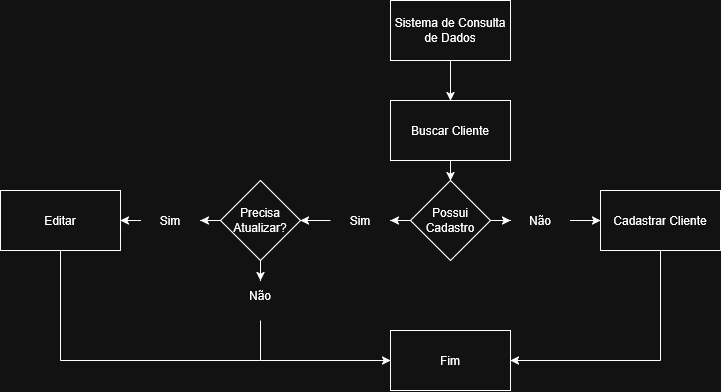

The diagram above was exported from draw.io. Its source (the exported page's mxGraphModel, read from the mxfile embedded in the PNG):
<mxGraphModel dx="975" dy="549" grid="1" gridSize="10" guides="1" tooltips="1" connect="1" arrows="1" fold="1" page="1" pageScale="1" pageWidth="827" pageHeight="1169" math="0" shadow="0">
  <root>
    <mxCell id="0" />
    <mxCell id="1" parent="0" />
    <mxCell id="WIGIxtNYTMBBarK3hO6i-1" parent="1" style="rounded=0;whiteSpace=wrap;html=1;" value="&lt;div&gt;Sistema de Consulta&lt;/div&gt;&lt;div&gt;de Dados&lt;/div&gt;" vertex="1">
      <mxGeometry height="60" width="120" x="410" y="120" as="geometry" />
    </mxCell>
    <mxCell id="WIGIxtNYTMBBarK3hO6i-7" edge="1" parent="1" source="WIGIxtNYTMBBarK3hO6i-3" style="edgeStyle=orthogonalEdgeStyle;rounded=0;orthogonalLoop=1;jettySize=auto;html=1;" target="WIGIxtNYTMBBarK3hO6i-5" value="">
      <mxGeometry relative="1" as="geometry" />
    </mxCell>
    <mxCell id="WIGIxtNYTMBBarK3hO6i-8" edge="1" parent="1" source="WIGIxtNYTMBBarK3hO6i-3" style="edgeStyle=orthogonalEdgeStyle;rounded=0;orthogonalLoop=1;jettySize=auto;html=1;" target="WIGIxtNYTMBBarK3hO6i-4" value="">
      <mxGeometry relative="1" as="geometry" />
    </mxCell>
    <mxCell id="WIGIxtNYTMBBarK3hO6i-3" parent="1" style="rhombus;whiteSpace=wrap;html=1;" value="&lt;div&gt;Possui Cadastro&lt;/div&gt;" vertex="1">
      <mxGeometry height="80" width="80" x="430" y="300" as="geometry" />
    </mxCell>
    <mxCell id="WIGIxtNYTMBBarK3hO6i-16" edge="1" parent="1" source="WIGIxtNYTMBBarK3hO6i-4" style="edgeStyle=orthogonalEdgeStyle;rounded=0;orthogonalLoop=1;jettySize=auto;html=1;" target="WIGIxtNYTMBBarK3hO6i-15" value="">
      <mxGeometry relative="1" as="geometry" />
    </mxCell>
    <mxCell id="WIGIxtNYTMBBarK3hO6i-4" parent="1" style="text;html=1;whiteSpace=wrap;strokeColor=none;fillColor=none;align=center;verticalAlign=middle;rounded=0;" value="&lt;div&gt;Sim&lt;/div&gt;" vertex="1">
      <mxGeometry height="30" width="60" x="350" y="325" as="geometry" />
    </mxCell>
    <mxCell id="WIGIxtNYTMBBarK3hO6i-11" edge="1" parent="1" source="WIGIxtNYTMBBarK3hO6i-5" style="edgeStyle=orthogonalEdgeStyle;rounded=0;orthogonalLoop=1;jettySize=auto;html=1;" target="WIGIxtNYTMBBarK3hO6i-10" value="">
      <mxGeometry relative="1" as="geometry" />
    </mxCell>
    <mxCell id="WIGIxtNYTMBBarK3hO6i-5" parent="1" style="text;html=1;whiteSpace=wrap;strokeColor=none;fillColor=none;align=center;verticalAlign=middle;rounded=0;" value="&lt;div&gt;Não&lt;/div&gt;" vertex="1">
      <mxGeometry height="30" width="60" x="530" y="325" as="geometry" />
    </mxCell>
    <mxCell id="WIGIxtNYTMBBarK3hO6i-6" edge="1" parent="1" source="WIGIxtNYTMBBarK3hO6i-1" style="endArrow=classic;html=1;rounded=0;exitX=0.5;exitY=1;exitDx=0;exitDy=0;" value="">
      <mxGeometry height="50" relative="1" width="50" as="geometry">
        <mxPoint x="510" y="270" as="sourcePoint" />
        <mxPoint x="470" y="220" as="targetPoint" />
      </mxGeometry>
    </mxCell>
    <mxCell id="WIGIxtNYTMBBarK3hO6i-10" parent="1" style="rounded=0;whiteSpace=wrap;html=1;" value="&lt;div&gt;Cadastrar Cliente&lt;/div&gt;" vertex="1">
      <mxGeometry height="60" width="120" x="620" y="310" as="geometry" />
    </mxCell>
    <mxCell id="WIGIxtNYTMBBarK3hO6i-14" edge="1" parent="1" source="WIGIxtNYTMBBarK3hO6i-13" style="edgeStyle=orthogonalEdgeStyle;rounded=0;orthogonalLoop=1;jettySize=auto;html=1;" target="WIGIxtNYTMBBarK3hO6i-3" value="">
      <mxGeometry relative="1" as="geometry" />
    </mxCell>
    <mxCell id="WIGIxtNYTMBBarK3hO6i-13" parent="1" style="rounded=0;whiteSpace=wrap;html=1;" value="&lt;div&gt;Buscar Cliente&lt;/div&gt;" vertex="1">
      <mxGeometry height="60" width="120" x="410" y="220" as="geometry" />
    </mxCell>
    <mxCell id="WIGIxtNYTMBBarK3hO6i-21" edge="1" parent="1" source="WIGIxtNYTMBBarK3hO6i-15" style="edgeStyle=orthogonalEdgeStyle;rounded=0;orthogonalLoop=1;jettySize=auto;html=1;" target="WIGIxtNYTMBBarK3hO6i-19" value="">
      <mxGeometry relative="1" as="geometry" />
    </mxCell>
    <mxCell id="WIGIxtNYTMBBarK3hO6i-22" edge="1" parent="1" source="WIGIxtNYTMBBarK3hO6i-15" style="edgeStyle=orthogonalEdgeStyle;rounded=0;orthogonalLoop=1;jettySize=auto;html=1;" target="WIGIxtNYTMBBarK3hO6i-20" value="">
      <mxGeometry relative="1" as="geometry" />
    </mxCell>
    <mxCell id="WIGIxtNYTMBBarK3hO6i-15" parent="1" style="rhombus;whiteSpace=wrap;html=1;" value="&lt;div&gt;Precisa Atualizar?&lt;/div&gt;" vertex="1">
      <mxGeometry height="80" width="80" x="240" y="300" as="geometry" />
    </mxCell>
    <mxCell id="WIGIxtNYTMBBarK3hO6i-18" edge="1" parent="1" source="WIGIxtNYTMBBarK3hO6i-10" style="endArrow=none;html=1;rounded=0;exitX=0.5;exitY=1;exitDx=0;exitDy=0;" value="">
      <mxGeometry height="50" relative="1" width="50" as="geometry">
        <mxPoint x="680" y="450" as="sourcePoint" />
        <mxPoint x="680" y="480" as="targetPoint" />
      </mxGeometry>
    </mxCell>
    <mxCell id="WIGIxtNYTMBBarK3hO6i-30" edge="1" parent="1" source="WIGIxtNYTMBBarK3hO6i-19" style="edgeStyle=orthogonalEdgeStyle;rounded=0;orthogonalLoop=1;jettySize=auto;html=1;" target="WIGIxtNYTMBBarK3hO6i-26" value="">
      <mxGeometry relative="1" as="geometry" />
    </mxCell>
    <mxCell id="WIGIxtNYTMBBarK3hO6i-19" parent="1" style="text;html=1;whiteSpace=wrap;strokeColor=none;fillColor=none;align=center;verticalAlign=middle;rounded=0;" value="&lt;div&gt;Sim&lt;/div&gt;" vertex="1">
      <mxGeometry height="30" width="60" x="160" y="325" as="geometry" />
    </mxCell>
    <mxCell id="WIGIxtNYTMBBarK3hO6i-20" parent="1" style="text;html=1;whiteSpace=wrap;strokeColor=none;fillColor=none;align=center;verticalAlign=middle;rounded=0;" value="&lt;div&gt;Não&lt;/div&gt;" vertex="1">
      <mxGeometry height="30" width="60" x="250" y="400" as="geometry" />
    </mxCell>
    <mxCell id="WIGIxtNYTMBBarK3hO6i-23" parent="1" style="rounded=0;whiteSpace=wrap;html=1;" value="&lt;div&gt;Fim&lt;/div&gt;" vertex="1">
      <mxGeometry height="60" width="120" x="410" y="450" as="geometry" />
    </mxCell>
    <mxCell id="WIGIxtNYTMBBarK3hO6i-24" edge="1" parent="1" style="endArrow=none;html=1;rounded=0;" value="">
      <mxGeometry height="50" relative="1" width="50" as="geometry">
        <mxPoint x="280" y="480" as="sourcePoint" />
        <mxPoint x="280" y="440" as="targetPoint" />
      </mxGeometry>
    </mxCell>
    <mxCell id="WIGIxtNYTMBBarK3hO6i-25" edge="1" parent="1" source="WIGIxtNYTMBBarK3hO6i-23" style="endArrow=none;html=1;rounded=0;exitX=0;exitY=0.5;exitDx=0;exitDy=0;startArrow=classic;startFill=1;" value="">
      <mxGeometry height="50" relative="1" width="50" as="geometry">
        <mxPoint x="300" y="520" as="sourcePoint" />
        <mxPoint x="280" y="480" as="targetPoint" />
      </mxGeometry>
    </mxCell>
    <mxCell id="WIGIxtNYTMBBarK3hO6i-26" parent="1" style="rounded=0;whiteSpace=wrap;html=1;" value="&lt;div&gt;Editar&lt;/div&gt;" vertex="1">
      <mxGeometry height="60" width="120" x="20" y="310" as="geometry" />
    </mxCell>
    <mxCell id="WIGIxtNYTMBBarK3hO6i-27" edge="1" parent="1" style="endArrow=none;html=1;rounded=0;entryX=0.5;entryY=1;entryDx=0;entryDy=0;" target="WIGIxtNYTMBBarK3hO6i-26" value="">
      <mxGeometry height="50" relative="1" width="50" as="geometry">
        <mxPoint x="80" y="480" as="sourcePoint" />
        <mxPoint x="280" y="460" as="targetPoint" />
      </mxGeometry>
    </mxCell>
    <mxCell id="WIGIxtNYTMBBarK3hO6i-28" edge="1" parent="1" style="endArrow=none;html=1;rounded=0;" value="">
      <mxGeometry height="50" relative="1" width="50" as="geometry">
        <mxPoint x="280" y="480" as="sourcePoint" />
        <mxPoint x="80" y="480" as="targetPoint" />
      </mxGeometry>
    </mxCell>
    <mxCell id="WIGIxtNYTMBBarK3hO6i-29" edge="1" parent="1" style="endArrow=classic;html=1;rounded=0;entryX=1;entryY=0.5;entryDx=0;entryDy=0;endFill=1;" target="WIGIxtNYTMBBarK3hO6i-23" value="">
      <mxGeometry height="50" relative="1" width="50" as="geometry">
        <mxPoint x="680" y="480" as="sourcePoint" />
        <mxPoint x="690" y="590" as="targetPoint" />
      </mxGeometry>
    </mxCell>
  </root>
</mxGraphModel>